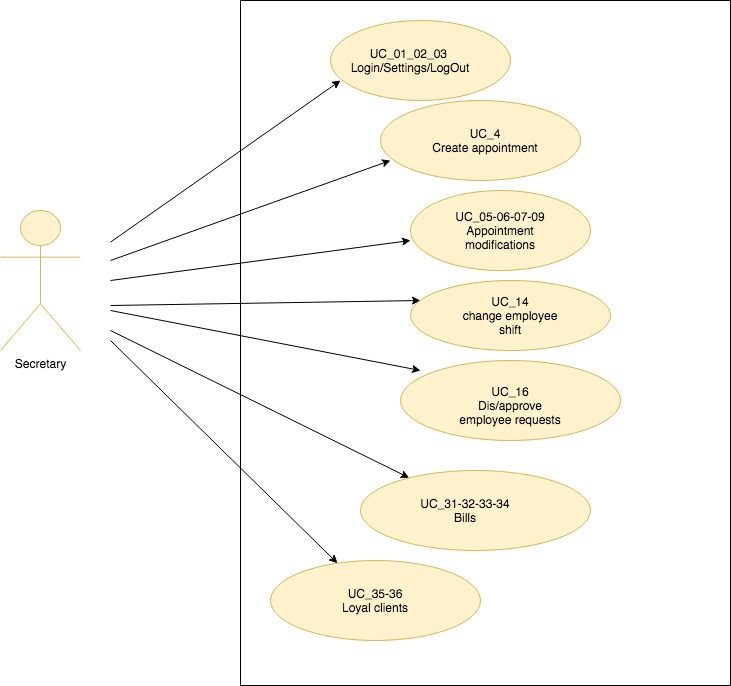

The diagram above was exported from draw.io. Its source (the exported page's mxGraphModel, read from the mxfile embedded in the PNG):
<mxGraphModel dx="946" dy="646" grid="1" gridSize="10" guides="1" tooltips="1" connect="1" arrows="1" fold="1" page="1" pageScale="1" pageWidth="1100" pageHeight="850" background="#ffffff" math="0" shadow="0">
  <root>
    <mxCell id="0" />
    <mxCell id="1" parent="0" />
    <mxCell id="Ri-WkUoFcTNMRgU-D6om-1" value="Secretary" style="shape=umlActor;verticalLabelPosition=bottom;labelBackgroundColor=#ffffff;verticalAlign=top;html=1;outlineConnect=0;fillColor=#fff2cc;strokeColor=#d6b656;" parent="1" vertex="1">
      <mxGeometry x="60" y="220" width="80" height="140" as="geometry" />
    </mxCell>
    <mxCell id="Ri-WkUoFcTNMRgU-D6om-4" value="" style="endArrow=classic;html=1;" parent="1" edge="1">
      <mxGeometry width="50" height="50" relative="1" as="geometry">
        <mxPoint x="170" y="251.67000000000002" as="sourcePoint" />
        <mxPoint x="400" y="90" as="targetPoint" />
      </mxGeometry>
    </mxCell>
    <mxCell id="Ri-WkUoFcTNMRgU-D6om-7" value="" style="endArrow=classic;html=1;" parent="1" edge="1">
      <mxGeometry width="50" height="50" relative="1" as="geometry">
        <mxPoint x="170" y="270" as="sourcePoint" />
        <mxPoint x="450" y="170" as="targetPoint" />
      </mxGeometry>
    </mxCell>
    <mxCell id="Ri-WkUoFcTNMRgU-D6om-10" value="" style="endArrow=classic;html=1;" parent="1" edge="1">
      <mxGeometry width="50" height="50" relative="1" as="geometry">
        <mxPoint x="170" y="290" as="sourcePoint" />
        <mxPoint x="470" y="250" as="targetPoint" />
      </mxGeometry>
    </mxCell>
    <mxCell id="Ri-WkUoFcTNMRgU-D6om-12" value="" style="endArrow=classic;html=1;" parent="1" edge="1">
      <mxGeometry width="50" height="50" relative="1" as="geometry">
        <mxPoint x="170" y="320" as="sourcePoint" />
        <mxPoint x="480" y="380" as="targetPoint" />
      </mxGeometry>
    </mxCell>
    <mxCell id="Ri-WkUoFcTNMRgU-D6om-13" value="" style="endArrow=classic;html=1;" parent="1" target="Ri-WkUoFcTNMRgU-D6om-22" edge="1">
      <mxGeometry width="50" height="50" relative="1" as="geometry">
        <mxPoint x="170" y="340" as="sourcePoint" />
        <mxPoint x="440" y="460" as="targetPoint" />
      </mxGeometry>
    </mxCell>
    <mxCell id="Ri-WkUoFcTNMRgU-D6om-14" value="" style="endArrow=classic;html=1;" parent="1" edge="1">
      <mxGeometry width="50" height="50" relative="1" as="geometry">
        <mxPoint x="170" y="315" as="sourcePoint" />
        <mxPoint x="480" y="310" as="targetPoint" />
      </mxGeometry>
    </mxCell>
    <mxCell id="Ri-WkUoFcTNMRgU-D6om-15" value="" style="endArrow=classic;html=1;" parent="1" target="Ri-WkUoFcTNMRgU-D6om-16" edge="1">
      <mxGeometry width="50" height="50" relative="1" as="geometry">
        <mxPoint x="170" y="350" as="sourcePoint" />
        <mxPoint x="430" y="500" as="targetPoint" />
      </mxGeometry>
    </mxCell>
    <mxCell id="Ri-WkUoFcTNMRgU-D6om-16" value="" style="ellipse;whiteSpace=wrap;html=1;fillColor=#fff2cc;strokeColor=#d6b656;" parent="1" vertex="1">
      <mxGeometry x="330" y="570" width="210" height="80" as="geometry" />
    </mxCell>
    <mxCell id="Ri-WkUoFcTNMRgU-D6om-17" value="" style="ellipse;whiteSpace=wrap;html=1;fillColor=#fff2cc;strokeColor=#d6b656;" parent="1" vertex="1">
      <mxGeometry x="470" y="200" width="180" height="80" as="geometry" />
    </mxCell>
    <mxCell id="Ri-WkUoFcTNMRgU-D6om-18" value="" style="ellipse;whiteSpace=wrap;html=1;fillColor=#fff2cc;strokeColor=#d6b656;" parent="1" vertex="1">
      <mxGeometry x="440" y="110" width="200" height="80" as="geometry" />
    </mxCell>
    <mxCell id="Ri-WkUoFcTNMRgU-D6om-19" value="" style="ellipse;whiteSpace=wrap;html=1;fillColor=#fff2cc;strokeColor=#d6b656;" parent="1" vertex="1">
      <mxGeometry x="390" y="30" width="180" height="80" as="geometry" />
    </mxCell>
    <mxCell id="Ri-WkUoFcTNMRgU-D6om-20" value="" style="ellipse;whiteSpace=wrap;html=1;fillColor=#fff2cc;strokeColor=#d6b656;" parent="1" vertex="1">
      <mxGeometry x="470" y="290" width="200" height="70" as="geometry" />
    </mxCell>
    <mxCell id="Ri-WkUoFcTNMRgU-D6om-21" value="" style="ellipse;whiteSpace=wrap;html=1;fillColor=#fff2cc;strokeColor=#d6b656;" parent="1" vertex="1">
      <mxGeometry x="460" y="370" width="220" height="80" as="geometry" />
    </mxCell>
    <mxCell id="Ri-WkUoFcTNMRgU-D6om-22" value="" style="ellipse;whiteSpace=wrap;html=1;fillColor=#fff2cc;strokeColor=#d6b656;" parent="1" vertex="1">
      <mxGeometry x="420" y="480" width="230" height="80" as="geometry" />
    </mxCell>
    <mxCell id="Ri-WkUoFcTNMRgU-D6om-23" value="UC_4&lt;br&gt;Create appointment" style="text;html=1;strokeColor=none;fillColor=none;align=center;verticalAlign=middle;whiteSpace=wrap;rounded=0;" parent="1" vertex="1">
      <mxGeometry x="475" y="140" width="140" height="20" as="geometry" />
    </mxCell>
    <mxCell id="Ri-WkUoFcTNMRgU-D6om-24" value="UC_05-06-07-09&lt;br&gt;Appointment modifications" style="text;html=1;strokeColor=none;fillColor=none;align=center;verticalAlign=middle;whiteSpace=wrap;rounded=0;" parent="1" vertex="1">
      <mxGeometry x="510" y="230" width="100" height="20" as="geometry" />
    </mxCell>
    <mxCell id="Ri-WkUoFcTNMRgU-D6om-25" value="UC_01_02_03&amp;nbsp;&lt;br&gt;Login/Settings/LogOut" style="text;html=1;strokeColor=none;fillColor=none;align=center;verticalAlign=middle;whiteSpace=wrap;rounded=0;" parent="1" vertex="1">
      <mxGeometry x="450" y="60" width="40" height="20" as="geometry" />
    </mxCell>
    <mxCell id="Ri-WkUoFcTNMRgU-D6om-26" value="UC_14&lt;br&gt;change employee shift" style="text;html=1;strokeColor=none;fillColor=none;align=center;verticalAlign=middle;whiteSpace=wrap;rounded=0;" parent="1" vertex="1">
      <mxGeometry x="515" y="315" width="110" height="20" as="geometry" />
    </mxCell>
    <mxCell id="Ri-WkUoFcTNMRgU-D6om-27" value="UC_16&lt;br&gt;Dis/approve employee requests" style="text;html=1;strokeColor=none;fillColor=none;align=center;verticalAlign=middle;whiteSpace=wrap;rounded=0;" parent="1" vertex="1">
      <mxGeometry x="510" y="405" width="120" height="20" as="geometry" />
    </mxCell>
    <mxCell id="Ri-WkUoFcTNMRgU-D6om-28" value="UC_31-32-33-34&lt;br&gt;Bills" style="text;html=1;strokeColor=none;fillColor=none;align=center;verticalAlign=middle;whiteSpace=wrap;rounded=0;" parent="1" vertex="1">
      <mxGeometry x="460" y="510" width="130" height="20" as="geometry" />
    </mxCell>
    <mxCell id="Ri-WkUoFcTNMRgU-D6om-31" value="UC_35-36&lt;br&gt;Loyal clients" style="text;html=1;strokeColor=none;fillColor=none;align=center;verticalAlign=middle;whiteSpace=wrap;rounded=0;" parent="1" vertex="1">
      <mxGeometry x="385" y="600" width="100" height="20" as="geometry" />
    </mxCell>
    <mxCell id="Ri-WkUoFcTNMRgU-D6om-34" value="" style="verticalLabelPosition=bottom;verticalAlign=top;html=1;shape=mxgraph.basic.rect;fillColor2=none;strokeWidth=1;size=20;indent=5;fillColor=none;" parent="1" vertex="1">
      <mxGeometry x="300" y="10" width="490" height="685" as="geometry" />
    </mxCell>
  </root>
</mxGraphModel>